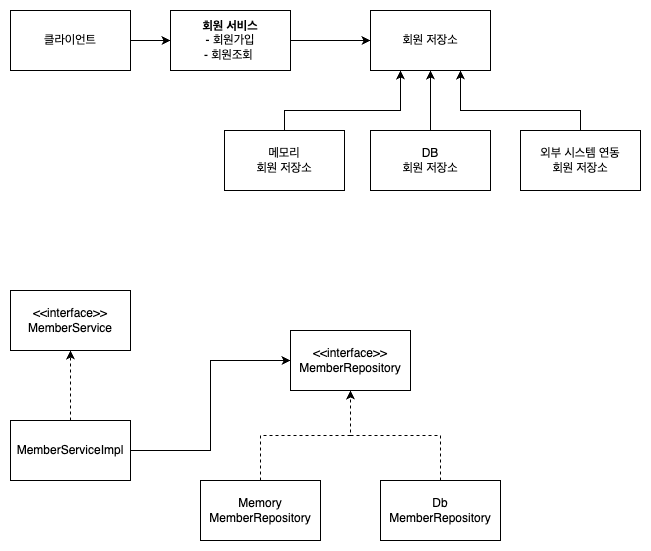

The diagram above was exported from draw.io. Its source (the exported page's mxGraphModel, read from the mxfile embedded in the PNG):
<mxGraphModel dx="794" dy="1214" grid="1" gridSize="10" guides="1" tooltips="1" connect="1" arrows="1" fold="1" page="1" pageScale="1" pageWidth="827" pageHeight="1169" math="0" shadow="0">
  <root>
    <mxCell id="0" />
    <mxCell id="1" parent="0" />
    <mxCell id="uHVDTyUJPX6BkPyERLOH-16" value="" style="edgeStyle=orthogonalEdgeStyle;rounded=0;orthogonalLoop=1;jettySize=auto;html=1;" edge="1" parent="1" source="uHVDTyUJPX6BkPyERLOH-1" target="uHVDTyUJPX6BkPyERLOH-2">
      <mxGeometry relative="1" as="geometry" />
    </mxCell>
    <mxCell id="uHVDTyUJPX6BkPyERLOH-1" value="클라이언트" style="rounded=0;whiteSpace=wrap;html=1;" vertex="1" parent="1">
      <mxGeometry x="80" y="80" width="120" height="60" as="geometry" />
    </mxCell>
    <mxCell id="uHVDTyUJPX6BkPyERLOH-17" value="" style="edgeStyle=orthogonalEdgeStyle;rounded=0;orthogonalLoop=1;jettySize=auto;html=1;" edge="1" parent="1" source="uHVDTyUJPX6BkPyERLOH-2" target="uHVDTyUJPX6BkPyERLOH-4">
      <mxGeometry relative="1" as="geometry" />
    </mxCell>
    <mxCell id="uHVDTyUJPX6BkPyERLOH-2" value="&lt;b&gt;회원 서비스&lt;/b&gt;&lt;br&gt;- 회원가입&lt;br&gt;- 회원조회&amp;nbsp;" style="rounded=0;whiteSpace=wrap;html=1;" vertex="1" parent="1">
      <mxGeometry x="240" y="80" width="120" height="60" as="geometry" />
    </mxCell>
    <mxCell id="uHVDTyUJPX6BkPyERLOH-4" value="회원 저장소" style="rounded=0;whiteSpace=wrap;html=1;" vertex="1" parent="1">
      <mxGeometry x="440" y="80" width="120" height="60" as="geometry" />
    </mxCell>
    <mxCell id="uHVDTyUJPX6BkPyERLOH-12" style="edgeStyle=orthogonalEdgeStyle;rounded=0;orthogonalLoop=1;jettySize=auto;html=1;entryX=0.25;entryY=1;entryDx=0;entryDy=0;" edge="1" parent="1" source="uHVDTyUJPX6BkPyERLOH-5" target="uHVDTyUJPX6BkPyERLOH-4">
      <mxGeometry relative="1" as="geometry">
        <Array as="points">
          <mxPoint x="354" y="180" />
          <mxPoint x="470" y="180" />
        </Array>
      </mxGeometry>
    </mxCell>
    <mxCell id="uHVDTyUJPX6BkPyERLOH-5" value="메모리&lt;br&gt;회원 저장소" style="rounded=0;whiteSpace=wrap;html=1;" vertex="1" parent="1">
      <mxGeometry x="294" y="200" width="120" height="60" as="geometry" />
    </mxCell>
    <mxCell id="uHVDTyUJPX6BkPyERLOH-8" value="" style="edgeStyle=orthogonalEdgeStyle;rounded=0;orthogonalLoop=1;jettySize=auto;html=1;" edge="1" parent="1" source="uHVDTyUJPX6BkPyERLOH-6" target="uHVDTyUJPX6BkPyERLOH-4">
      <mxGeometry relative="1" as="geometry" />
    </mxCell>
    <mxCell id="uHVDTyUJPX6BkPyERLOH-6" value="DB&lt;br&gt;회원 저장소" style="rounded=0;whiteSpace=wrap;html=1;" vertex="1" parent="1">
      <mxGeometry x="440" y="200" width="120" height="60" as="geometry" />
    </mxCell>
    <mxCell id="uHVDTyUJPX6BkPyERLOH-15" style="edgeStyle=orthogonalEdgeStyle;rounded=0;orthogonalLoop=1;jettySize=auto;html=1;entryX=0.75;entryY=1;entryDx=0;entryDy=0;" edge="1" parent="1" source="uHVDTyUJPX6BkPyERLOH-7" target="uHVDTyUJPX6BkPyERLOH-4">
      <mxGeometry relative="1" as="geometry">
        <Array as="points">
          <mxPoint x="650" y="180" />
          <mxPoint x="530" y="180" />
        </Array>
      </mxGeometry>
    </mxCell>
    <mxCell id="uHVDTyUJPX6BkPyERLOH-7" value="외부 시스템 연동&lt;br&gt;회원 저장소" style="rounded=0;whiteSpace=wrap;html=1;" vertex="1" parent="1">
      <mxGeometry x="590" y="200" width="120" height="60" as="geometry" />
    </mxCell>
    <mxCell id="uHVDTyUJPX6BkPyERLOH-18" value="&amp;lt;&amp;lt;interface&amp;gt;&amp;gt;&lt;br&gt;MemberService" style="rounded=0;whiteSpace=wrap;html=1;" vertex="1" parent="1">
      <mxGeometry x="80" y="360" width="120" height="60" as="geometry" />
    </mxCell>
    <mxCell id="uHVDTyUJPX6BkPyERLOH-23" value="" style="edgeStyle=orthogonalEdgeStyle;rounded=0;orthogonalLoop=1;jettySize=auto;html=1;strokeColor=none;" edge="1" parent="1" source="uHVDTyUJPX6BkPyERLOH-19" target="uHVDTyUJPX6BkPyERLOH-18">
      <mxGeometry relative="1" as="geometry" />
    </mxCell>
    <mxCell id="uHVDTyUJPX6BkPyERLOH-29" value="" style="edgeStyle=orthogonalEdgeStyle;rounded=0;jumpStyle=none;orthogonalLoop=1;jettySize=auto;html=1;dashed=1;" edge="1" parent="1" source="uHVDTyUJPX6BkPyERLOH-19" target="uHVDTyUJPX6BkPyERLOH-18">
      <mxGeometry relative="1" as="geometry" />
    </mxCell>
    <mxCell id="uHVDTyUJPX6BkPyERLOH-30" style="edgeStyle=orthogonalEdgeStyle;rounded=0;jumpStyle=none;orthogonalLoop=1;jettySize=auto;html=1;exitX=1;exitY=0.5;exitDx=0;exitDy=0;entryX=0;entryY=0.5;entryDx=0;entryDy=0;" edge="1" parent="1" source="uHVDTyUJPX6BkPyERLOH-19" target="uHVDTyUJPX6BkPyERLOH-20">
      <mxGeometry relative="1" as="geometry" />
    </mxCell>
    <mxCell id="uHVDTyUJPX6BkPyERLOH-19" value="MemberServiceImpl" style="rounded=0;whiteSpace=wrap;html=1;" vertex="1" parent="1">
      <mxGeometry x="80" y="490" width="120" height="60" as="geometry" />
    </mxCell>
    <mxCell id="uHVDTyUJPX6BkPyERLOH-20" value="&amp;lt;&amp;lt;interface&amp;gt;&amp;gt;&lt;br&gt;MemberRepository" style="rounded=0;whiteSpace=wrap;html=1;" vertex="1" parent="1">
      <mxGeometry x="360" y="400" width="120" height="60" as="geometry" />
    </mxCell>
    <mxCell id="uHVDTyUJPX6BkPyERLOH-33" value="" style="edgeStyle=orthogonalEdgeStyle;rounded=0;jumpStyle=none;orthogonalLoop=1;jettySize=auto;html=1;dashed=1;" edge="1" parent="1" source="uHVDTyUJPX6BkPyERLOH-31" target="uHVDTyUJPX6BkPyERLOH-20">
      <mxGeometry relative="1" as="geometry" />
    </mxCell>
    <mxCell id="uHVDTyUJPX6BkPyERLOH-31" value="Memory&lt;br&gt;MemberRepository" style="rounded=0;whiteSpace=wrap;html=1;" vertex="1" parent="1">
      <mxGeometry x="270" y="550" width="120" height="60" as="geometry" />
    </mxCell>
    <mxCell id="uHVDTyUJPX6BkPyERLOH-34" value="" style="edgeStyle=orthogonalEdgeStyle;rounded=0;jumpStyle=none;orthogonalLoop=1;jettySize=auto;html=1;dashed=1;" edge="1" parent="1" source="uHVDTyUJPX6BkPyERLOH-32" target="uHVDTyUJPX6BkPyERLOH-20">
      <mxGeometry relative="1" as="geometry" />
    </mxCell>
    <mxCell id="uHVDTyUJPX6BkPyERLOH-32" value="Db&lt;br&gt;MemberRepository" style="rounded=0;whiteSpace=wrap;html=1;" vertex="1" parent="1">
      <mxGeometry x="450" y="550" width="120" height="60" as="geometry" />
    </mxCell>
  </root>
</mxGraphModel>